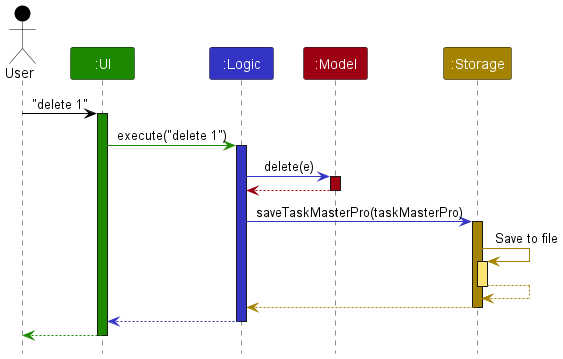

The diagram above was rendered by PlantUML. Its source (embedded in the PNG):
@startuml
!include style.puml
skinparam ArrowFontStyle plain

Actor User as user USER_COLOR
Participant ":UI" as ui UI_COLOR
Participant ":Logic" as logic LOGIC_COLOR
Participant ":Model" as model MODEL_COLOR
Participant ":Storage" as storage STORAGE_COLOR

user -[USER_COLOR]> ui : "delete 1"
activate ui UI_COLOR

ui -[UI_COLOR]> logic : execute("delete 1")
activate logic LOGIC_COLOR

logic -[LOGIC_COLOR]> model : delete(e)
activate model MODEL_COLOR

model -[MODEL_COLOR]-> logic
deactivate model

logic -[LOGIC_COLOR]> storage : saveTaskMasterPro(taskMasterPro)
activate storage STORAGE_COLOR

storage -[STORAGE_COLOR]> storage : Save to file
activate storage STORAGE_COLOR_T1
storage --[STORAGE_COLOR]> storage
deactivate storage

storage --[STORAGE_COLOR]> logic
deactivate storage

logic --[LOGIC_COLOR]> ui
deactivate logic

ui--[UI_COLOR]> user
deactivate ui
@enduml